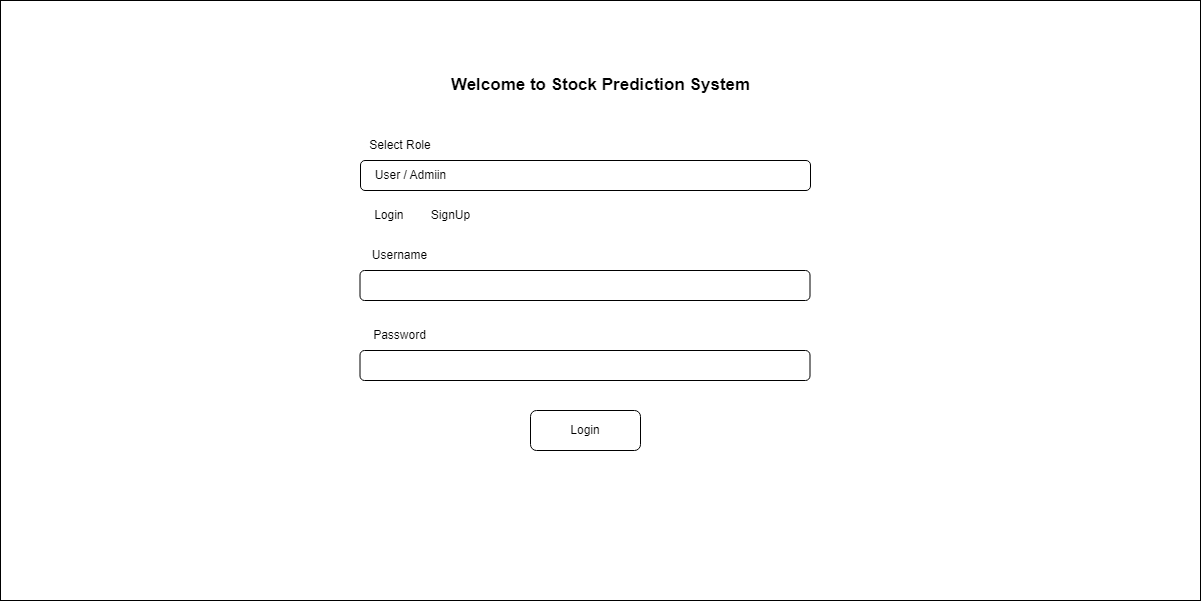

The diagram above was exported from draw.io. Its source (the exported page's mxGraphModel, read from the mxfile embedded in the PNG):
<mxGraphModel dx="2284" dy="772" grid="1" gridSize="10" guides="1" tooltips="1" connect="1" arrows="1" fold="1" page="1" pageScale="1" pageWidth="850" pageHeight="1100" math="0" shadow="0">
  <root>
    <mxCell id="0" />
    <mxCell id="1" parent="0" />
    <mxCell id="yKkzofobUGCc4KISBoup-1" value="" style="rounded=0;whiteSpace=wrap;html=1;" vertex="1" parent="1">
      <mxGeometry x="-160" y="40" width="1200" height="600" as="geometry" />
    </mxCell>
    <mxCell id="yKkzofobUGCc4KISBoup-2" value="Welcome to Stock Prediction System" style="text;html=1;strokeColor=none;fillColor=none;align=center;verticalAlign=middle;whiteSpace=wrap;rounded=0;fontSize=17;fontStyle=1" vertex="1" parent="1">
      <mxGeometry x="279.5" y="110" width="321" height="30" as="geometry" />
    </mxCell>
    <mxCell id="yKkzofobUGCc4KISBoup-3" value="Select Role" style="text;html=1;strokeColor=none;fillColor=none;align=center;verticalAlign=middle;whiteSpace=wrap;rounded=0;" vertex="1" parent="1">
      <mxGeometry x="199.5" y="170" width="80" height="30" as="geometry" />
    </mxCell>
    <mxCell id="yKkzofobUGCc4KISBoup-4" value="" style="rounded=1;whiteSpace=wrap;html=1;" vertex="1" parent="1">
      <mxGeometry x="200" y="200" width="450" height="30" as="geometry" />
    </mxCell>
    <mxCell id="yKkzofobUGCc4KISBoup-5" value="User / Admiin" style="text;html=1;strokeColor=none;fillColor=none;align=center;verticalAlign=middle;whiteSpace=wrap;rounded=0;" vertex="1" parent="1">
      <mxGeometry x="210" y="200" width="80.5" height="30" as="geometry" />
    </mxCell>
    <mxCell id="yKkzofobUGCc4KISBoup-6" value="" style="rounded=1;whiteSpace=wrap;html=1;" vertex="1" parent="1">
      <mxGeometry x="199.5" y="310" width="450" height="30" as="geometry" />
    </mxCell>
    <mxCell id="yKkzofobUGCc4KISBoup-7" value="Login&amp;nbsp;" style="text;html=1;strokeColor=none;fillColor=none;align=center;verticalAlign=middle;whiteSpace=wrap;rounded=0;" vertex="1" parent="1">
      <mxGeometry x="189.5" y="240" width="80.5" height="30" as="geometry" />
    </mxCell>
    <mxCell id="yKkzofobUGCc4KISBoup-8" value="SignUp" style="text;html=1;strokeColor=none;fillColor=none;align=center;verticalAlign=middle;whiteSpace=wrap;rounded=0;" vertex="1" parent="1">
      <mxGeometry x="250" y="240" width="80.5" height="30" as="geometry" />
    </mxCell>
    <mxCell id="yKkzofobUGCc4KISBoup-9" value="Username" style="text;html=1;strokeColor=none;fillColor=none;align=center;verticalAlign=middle;whiteSpace=wrap;rounded=0;" vertex="1" parent="1">
      <mxGeometry x="199" y="280" width="80.5" height="30" as="geometry" />
    </mxCell>
    <mxCell id="yKkzofobUGCc4KISBoup-10" value="" style="rounded=1;whiteSpace=wrap;html=1;" vertex="1" parent="1">
      <mxGeometry x="199.5" y="390" width="450" height="30" as="geometry" />
    </mxCell>
    <mxCell id="yKkzofobUGCc4KISBoup-11" value="Password" style="text;html=1;strokeColor=none;fillColor=none;align=center;verticalAlign=middle;whiteSpace=wrap;rounded=0;" vertex="1" parent="1">
      <mxGeometry x="199" y="360" width="80.5" height="30" as="geometry" />
    </mxCell>
    <mxCell id="yKkzofobUGCc4KISBoup-12" value="Login" style="rounded=1;whiteSpace=wrap;html=1;" vertex="1" parent="1">
      <mxGeometry x="370" y="450" width="110" height="40" as="geometry" />
    </mxCell>
  </root>
</mxGraphModel>